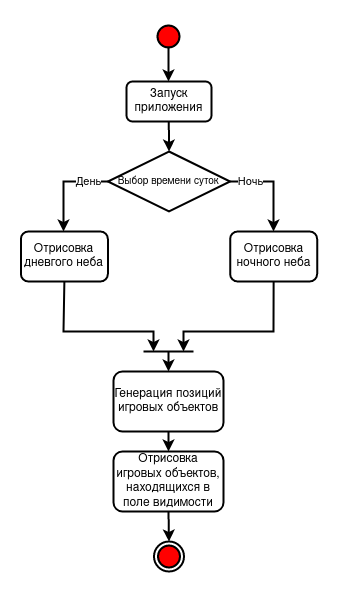

The diagram above was exported from draw.io. Its source (the exported page's mxGraphModel, read from the mxfile embedded in the PNG):
<mxGraphModel dx="478" dy="263" grid="1" gridSize="10" guides="1" tooltips="1" connect="1" arrows="1" fold="1" page="1" pageScale="1" pageWidth="850" pageHeight="1100" math="0" shadow="0">
  <root>
    <mxCell id="0" />
    <mxCell id="1" parent="0" />
    <mxCell id="AUMWt8r6WzB76i6mHwTI-1" value="" style="ellipse;html=1;shape=startState;fillColor=#FF0000;strokeColor=#000000;strokeWidth=2;" vertex="1" parent="1">
      <mxGeometry x="410" y="110" width="30" height="30" as="geometry" />
    </mxCell>
    <mxCell id="AUMWt8r6WzB76i6mHwTI-3" value="" style="endArrow=classic;html=1;rounded=0;exitX=0.5;exitY=0.833;exitDx=0;exitDy=0;strokeWidth=2;exitPerimeter=0;" edge="1" parent="1" source="AUMWt8r6WzB76i6mHwTI-1">
      <mxGeometry width="50" height="50" relative="1" as="geometry">
        <mxPoint x="420" y="220" as="sourcePoint" />
        <mxPoint x="425" y="170" as="targetPoint" />
      </mxGeometry>
    </mxCell>
    <mxCell id="AUMWt8r6WzB76i6mHwTI-4" value="Запуск приложения" style="rounded=1;whiteSpace=wrap;html=1;strokeWidth=2;" vertex="1" parent="1">
      <mxGeometry x="383" y="170" width="85" height="40" as="geometry" />
    </mxCell>
    <mxCell id="AUMWt8r6WzB76i6mHwTI-6" value="" style="endArrow=classic;html=1;rounded=0;exitX=0.5;exitY=0.833;exitDx=0;exitDy=0;strokeWidth=2;exitPerimeter=0;entryX=0.5;entryY=0;entryDx=0;entryDy=0;" edge="1" parent="1">
      <mxGeometry width="50" height="50" relative="1" as="geometry">
        <mxPoint x="425.33" y="210" as="sourcePoint" />
        <mxPoint x="425.5" y="240" as="targetPoint" />
      </mxGeometry>
    </mxCell>
    <mxCell id="AUMWt8r6WzB76i6mHwTI-9" value="&lt;font style=&quot;font-size: 10px;&quot;&gt;Выбор времени суток&lt;/font&gt;" style="rhombus;whiteSpace=wrap;html=1;strokeWidth=2;" vertex="1" parent="1">
      <mxGeometry x="364.38" y="240" width="122.25" height="60" as="geometry" />
    </mxCell>
    <mxCell id="AUMWt8r6WzB76i6mHwTI-10" value="" style="endArrow=classic;html=1;rounded=0;exitX=0;exitY=0.5;exitDx=0;exitDy=0;strokeWidth=2;" edge="1" parent="1" source="AUMWt8r6WzB76i6mHwTI-9">
      <mxGeometry width="50" height="50" relative="1" as="geometry">
        <mxPoint x="420" y="310" as="sourcePoint" />
        <mxPoint x="320" y="320" as="targetPoint" />
        <Array as="points">
          <mxPoint x="320" y="270" />
        </Array>
      </mxGeometry>
    </mxCell>
    <mxCell id="AUMWt8r6WzB76i6mHwTI-13" value="&lt;div&gt;День&lt;/div&gt;" style="edgeLabel;html=1;align=center;verticalAlign=middle;resizable=0;points=[];" vertex="1" connectable="0" parent="AUMWt8r6WzB76i6mHwTI-10">
      <mxGeometry x="-0.5823" relative="1" as="geometry">
        <mxPoint as="offset" />
      </mxGeometry>
    </mxCell>
    <mxCell id="AUMWt8r6WzB76i6mHwTI-11" value="" style="endArrow=classic;html=1;rounded=0;exitX=1;exitY=0.5;exitDx=0;exitDy=0;strokeWidth=2;" edge="1" parent="1" source="AUMWt8r6WzB76i6mHwTI-9">
      <mxGeometry width="50" height="50" relative="1" as="geometry">
        <mxPoint x="420" y="310" as="sourcePoint" />
        <mxPoint x="530" y="320" as="targetPoint" />
        <Array as="points">
          <mxPoint x="530" y="270" />
        </Array>
      </mxGeometry>
    </mxCell>
    <mxCell id="AUMWt8r6WzB76i6mHwTI-12" value="Ночь" style="edgeLabel;html=1;align=center;verticalAlign=middle;resizable=0;points=[];" vertex="1" connectable="0" parent="AUMWt8r6WzB76i6mHwTI-11">
      <mxGeometry x="-0.5637" relative="1" as="geometry">
        <mxPoint as="offset" />
      </mxGeometry>
    </mxCell>
    <mxCell id="AUMWt8r6WzB76i6mHwTI-14" value="Отрисовка дневгого неба" style="rounded=1;whiteSpace=wrap;html=1;strokeWidth=2;" vertex="1" parent="1">
      <mxGeometry x="277.38" y="320" width="87" height="50" as="geometry" />
    </mxCell>
    <mxCell id="AUMWt8r6WzB76i6mHwTI-15" value="Отрисовка ночного неба" style="rounded=1;whiteSpace=wrap;html=1;strokeWidth=2;" vertex="1" parent="1">
      <mxGeometry x="486.63" y="320" width="87" height="50" as="geometry" />
    </mxCell>
    <mxCell id="AUMWt8r6WzB76i6mHwTI-16" value="" style="endArrow=classic;html=1;rounded=0;exitX=0.5;exitY=1;exitDx=0;exitDy=0;strokeWidth=2;" edge="1" parent="1" source="AUMWt8r6WzB76i6mHwTI-14">
      <mxGeometry width="50" height="50" relative="1" as="geometry">
        <mxPoint x="420" y="410" as="sourcePoint" />
        <mxPoint x="410" y="440" as="targetPoint" />
        <Array as="points">
          <mxPoint x="320" y="420" />
          <mxPoint x="410" y="420" />
        </Array>
      </mxGeometry>
    </mxCell>
    <mxCell id="AUMWt8r6WzB76i6mHwTI-17" value="" style="endArrow=classic;html=1;rounded=0;exitX=0.5;exitY=1;exitDx=0;exitDy=0;strokeWidth=2;" edge="1" parent="1" source="AUMWt8r6WzB76i6mHwTI-15">
      <mxGeometry width="50" height="50" relative="1" as="geometry">
        <mxPoint x="420" y="410" as="sourcePoint" />
        <mxPoint x="440" y="440" as="targetPoint" />
        <Array as="points">
          <mxPoint x="530" y="420" />
          <mxPoint x="440" y="420" />
        </Array>
      </mxGeometry>
    </mxCell>
    <mxCell id="AUMWt8r6WzB76i6mHwTI-19" value="" style="endArrow=none;html=1;rounded=0;strokeWidth=2;" edge="1" parent="1">
      <mxGeometry width="50" height="50" relative="1" as="geometry">
        <mxPoint x="400" y="440" as="sourcePoint" />
        <mxPoint x="450" y="440" as="targetPoint" />
      </mxGeometry>
    </mxCell>
    <mxCell id="AUMWt8r6WzB76i6mHwTI-20" value="" style="endArrow=classic;html=1;rounded=0;strokeWidth=2;" edge="1" parent="1">
      <mxGeometry width="50" height="50" relative="1" as="geometry">
        <mxPoint x="425" y="440" as="sourcePoint" />
        <mxPoint x="425" y="460" as="targetPoint" />
      </mxGeometry>
    </mxCell>
    <mxCell id="AUMWt8r6WzB76i6mHwTI-21" value="Генерация позиций игровых объектов" style="rounded=1;whiteSpace=wrap;html=1;strokeWidth=2;" vertex="1" parent="1">
      <mxGeometry x="370" y="460" width="110" height="60" as="geometry" />
    </mxCell>
    <mxCell id="AUMWt8r6WzB76i6mHwTI-22" value="" style="endArrow=classic;html=1;rounded=0;exitX=0.5;exitY=1;exitDx=0;exitDy=0;strokeWidth=2;" edge="1" parent="1" source="AUMWt8r6WzB76i6mHwTI-21" target="AUMWt8r6WzB76i6mHwTI-23">
      <mxGeometry width="50" height="50" relative="1" as="geometry">
        <mxPoint x="420" y="550" as="sourcePoint" />
        <mxPoint x="425" y="540" as="targetPoint" />
      </mxGeometry>
    </mxCell>
    <mxCell id="AUMWt8r6WzB76i6mHwTI-23" value="Отрисовка игровых объектов, находящихся в поле видимости" style="rounded=1;whiteSpace=wrap;html=1;strokeWidth=2;" vertex="1" parent="1">
      <mxGeometry x="370" y="540" width="110" height="60" as="geometry" />
    </mxCell>
    <mxCell id="AUMWt8r6WzB76i6mHwTI-24" value="" style="ellipse;html=1;shape=endState;fillColor=#FF0000;strokeColor=#000000;strokeWidth=2;" vertex="1" parent="1">
      <mxGeometry x="410.5" y="630" width="30" height="30" as="geometry" />
    </mxCell>
    <mxCell id="AUMWt8r6WzB76i6mHwTI-25" value="" style="endArrow=classic;html=1;rounded=0;exitX=0.5;exitY=1;exitDx=0;exitDy=0;entryX=0.5;entryY=0;entryDx=0;entryDy=0;strokeWidth=2;" edge="1" parent="1" source="AUMWt8r6WzB76i6mHwTI-23" target="AUMWt8r6WzB76i6mHwTI-24">
      <mxGeometry width="50" height="50" relative="1" as="geometry">
        <mxPoint x="420" y="620" as="sourcePoint" />
        <mxPoint x="470" y="570" as="targetPoint" />
      </mxGeometry>
    </mxCell>
  </root>
</mxGraphModel>